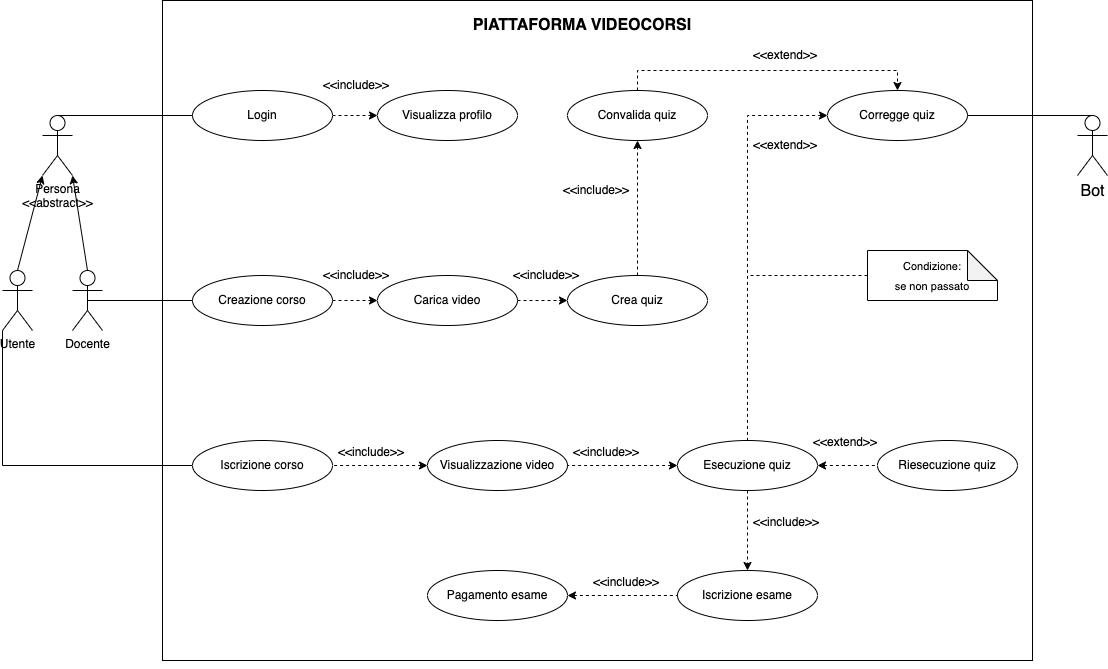

The diagram above was exported from draw.io. Its source (the exported page's mxGraphModel, read from the mxfile embedded in the PNG):
<mxGraphModel dx="954" dy="616" grid="1" gridSize="10" guides="1" tooltips="1" connect="1" arrows="1" fold="1" page="1" pageScale="1" pageWidth="1169" pageHeight="827" math="0" shadow="0">
  <root>
    <mxCell id="0" />
    <mxCell id="1" parent="0" />
    <mxCell id="xQ6DidLto4THDj159WLO-1" value="Utente" style="shape=umlActor;verticalLabelPosition=bottom;verticalAlign=top;html=1;outlineConnect=0;" parent="1" vertex="1">
      <mxGeometry x="35" y="353" width="30" height="60" as="geometry" />
    </mxCell>
    <mxCell id="xQ6DidLto4THDj159WLO-2" value="Docente" style="shape=umlActor;verticalLabelPosition=bottom;verticalAlign=top;html=1;outlineConnect=0;" parent="1" vertex="1">
      <mxGeometry x="105" y="353" width="30" height="60" as="geometry" />
    </mxCell>
    <mxCell id="xQ6DidLto4THDj159WLO-5" value="Persona&lt;br&gt;&amp;lt;&amp;lt;abstract&amp;gt;&amp;gt;" style="shape=umlActor;verticalLabelPosition=bottom;verticalAlign=top;html=1;outlineConnect=0;" parent="1" vertex="1">
      <mxGeometry x="75" y="198" width="30" height="60" as="geometry" />
    </mxCell>
    <mxCell id="xQ6DidLto4THDj159WLO-10" value="" style="endArrow=classic;html=1;rounded=0;exitX=0.5;exitY=0;exitDx=0;exitDy=0;exitPerimeter=0;entryX=0;entryY=1;entryDx=0;entryDy=0;entryPerimeter=0;" parent="1" source="xQ6DidLto4THDj159WLO-1" target="xQ6DidLto4THDj159WLO-5" edge="1">
      <mxGeometry width="50" height="50" relative="1" as="geometry">
        <mxPoint x="385" y="493" as="sourcePoint" />
        <mxPoint x="435" y="443" as="targetPoint" />
      </mxGeometry>
    </mxCell>
    <mxCell id="xQ6DidLto4THDj159WLO-11" value="" style="endArrow=classic;html=1;rounded=0;exitX=0.5;exitY=0;exitDx=0;exitDy=0;exitPerimeter=0;entryX=1;entryY=1;entryDx=0;entryDy=0;entryPerimeter=0;" parent="1" source="xQ6DidLto4THDj159WLO-2" target="xQ6DidLto4THDj159WLO-5" edge="1">
      <mxGeometry width="50" height="50" relative="1" as="geometry">
        <mxPoint x="385" y="493" as="sourcePoint" />
        <mxPoint x="435" y="443" as="targetPoint" />
      </mxGeometry>
    </mxCell>
    <mxCell id="xQ6DidLto4THDj159WLO-15" value="" style="html=1;" parent="1" vertex="1">
      <mxGeometry x="195" y="83" width="870" height="660" as="geometry" />
    </mxCell>
    <mxCell id="xQ6DidLto4THDj159WLO-19" style="edgeStyle=orthogonalEdgeStyle;rounded=0;orthogonalLoop=1;jettySize=auto;html=1;exitX=0;exitY=0.5;exitDx=0;exitDy=0;endArrow=none;endFill=0;entryX=0;entryY=1;entryDx=0;entryDy=0;entryPerimeter=0;" parent="1" source="xQ6DidLto4THDj159WLO-18" target="xQ6DidLto4THDj159WLO-1" edge="1">
      <mxGeometry relative="1" as="geometry">
        <mxPoint x="45" y="473" as="targetPoint" />
      </mxGeometry>
    </mxCell>
    <mxCell id="xQ6DidLto4THDj159WLO-18" value="Iscrizione corso" style="ellipse;whiteSpace=wrap;html=1;" parent="1" vertex="1">
      <mxGeometry x="225" y="523" width="140" height="50" as="geometry" />
    </mxCell>
    <mxCell id="xQ6DidLto4THDj159WLO-22" style="edgeStyle=orthogonalEdgeStyle;rounded=0;orthogonalLoop=1;jettySize=auto;html=1;exitX=0;exitY=0.5;exitDx=0;exitDy=0;entryX=0.5;entryY=0.5;entryDx=0;entryDy=0;entryPerimeter=0;endArrow=none;endFill=0;" parent="1" source="xQ6DidLto4THDj159WLO-21" target="xQ6DidLto4THDj159WLO-2" edge="1">
      <mxGeometry relative="1" as="geometry" />
    </mxCell>
    <mxCell id="xQ6DidLto4THDj159WLO-21" value="Creazione corso" style="ellipse;whiteSpace=wrap;html=1;" parent="1" vertex="1">
      <mxGeometry x="225" y="358" width="140" height="50" as="geometry" />
    </mxCell>
    <mxCell id="Y5OKnl5OFtYcYWPtzICH-7" style="edgeStyle=orthogonalEdgeStyle;rounded=0;orthogonalLoop=1;jettySize=auto;html=1;entryX=0;entryY=0.5;entryDx=0;entryDy=0;dashed=1;" parent="1" source="xQ6DidLto4THDj159WLO-23" target="xQ6DidLto4THDj159WLO-24" edge="1">
      <mxGeometry relative="1" as="geometry" />
    </mxCell>
    <mxCell id="xQ6DidLto4THDj159WLO-23" value="Carica video" style="ellipse;whiteSpace=wrap;html=1;" parent="1" vertex="1">
      <mxGeometry x="410" y="358" width="140" height="50" as="geometry" />
    </mxCell>
    <mxCell id="mk3RSHo7wvgGMn7YpTYo-3" style="edgeStyle=orthogonalEdgeStyle;rounded=0;orthogonalLoop=1;jettySize=auto;html=1;exitX=0.5;exitY=0;exitDx=0;exitDy=0;entryX=0.5;entryY=1;entryDx=0;entryDy=0;dashed=1;" parent="1" source="xQ6DidLto4THDj159WLO-24" target="mk3RSHo7wvgGMn7YpTYo-1" edge="1">
      <mxGeometry relative="1" as="geometry" />
    </mxCell>
    <mxCell id="xQ6DidLto4THDj159WLO-24" value="Crea quiz" style="ellipse;whiteSpace=wrap;html=1;" parent="1" vertex="1">
      <mxGeometry x="600" y="358" width="140" height="50" as="geometry" />
    </mxCell>
    <mxCell id="xQ6DidLto4THDj159WLO-26" value="" style="endArrow=classic;html=1;rounded=0;dashed=1;exitX=1;exitY=0.5;exitDx=0;exitDy=0;entryX=0;entryY=0.5;entryDx=0;entryDy=0;" parent="1" source="xQ6DidLto4THDj159WLO-21" target="xQ6DidLto4THDj159WLO-23" edge="1">
      <mxGeometry width="50" height="50" relative="1" as="geometry">
        <mxPoint x="405" y="253" as="sourcePoint" />
        <mxPoint x="455" y="203" as="targetPoint" />
      </mxGeometry>
    </mxCell>
    <mxCell id="xQ6DidLto4THDj159WLO-29" value="&amp;lt;&amp;lt;include&amp;gt;&amp;gt;" style="text;strokeColor=none;fillColor=none;align=left;verticalAlign=middle;spacingLeft=4;spacingRight=4;overflow=hidden;points=[[0,0.5],[1,0.5]];portConstraint=eastwest;rotatable=0;whiteSpace=wrap;html=1;" parent="1" vertex="1">
      <mxGeometry x="350" y="343" width="80" height="30" as="geometry" />
    </mxCell>
    <mxCell id="xQ6DidLto4THDj159WLO-40" style="edgeStyle=orthogonalEdgeStyle;rounded=0;orthogonalLoop=1;jettySize=auto;html=1;entryX=1;entryY=0.5;entryDx=0;entryDy=0;dashed=1;startArrow=classic;startFill=1;endArrow=none;endFill=0;" parent="1" source="xQ6DidLto4THDj159WLO-36" target="xQ6DidLto4THDj159WLO-18" edge="1">
      <mxGeometry relative="1" as="geometry" />
    </mxCell>
    <mxCell id="xQ6DidLto4THDj159WLO-36" value="Visualizzazione video" style="ellipse;whiteSpace=wrap;html=1;" parent="1" vertex="1">
      <mxGeometry x="460" y="523" width="140" height="50" as="geometry" />
    </mxCell>
    <mxCell id="xQ6DidLto4THDj159WLO-41" style="edgeStyle=orthogonalEdgeStyle;rounded=0;orthogonalLoop=1;jettySize=auto;html=1;entryX=1;entryY=0.5;entryDx=0;entryDy=0;dashed=1;startArrow=classic;startFill=1;endArrow=none;endFill=0;" parent="1" source="xQ6DidLto4THDj159WLO-37" target="xQ6DidLto4THDj159WLO-36" edge="1">
      <mxGeometry relative="1" as="geometry" />
    </mxCell>
    <mxCell id="xQ6DidLto4THDj159WLO-53" style="edgeStyle=orthogonalEdgeStyle;rounded=0;orthogonalLoop=1;jettySize=auto;html=1;entryX=0;entryY=0.5;entryDx=0;entryDy=0;dashed=1;startArrow=classic;startFill=1;endArrow=none;endFill=0;" parent="1" source="xQ6DidLto4THDj159WLO-37" target="xQ6DidLto4THDj159WLO-50" edge="1">
      <mxGeometry relative="1" as="geometry">
        <Array as="points" />
      </mxGeometry>
    </mxCell>
    <mxCell id="SHNQJLcfu7xybqnfkHDv-1" style="edgeStyle=orthogonalEdgeStyle;rounded=0;orthogonalLoop=1;jettySize=auto;html=1;entryX=0.5;entryY=0;entryDx=0;entryDy=0;dashed=1;" parent="1" source="xQ6DidLto4THDj159WLO-37" target="xQ6DidLto4THDj159WLO-38" edge="1">
      <mxGeometry relative="1" as="geometry">
        <Array as="points">
          <mxPoint x="780" y="610" />
          <mxPoint x="780" y="610" />
        </Array>
      </mxGeometry>
    </mxCell>
    <mxCell id="xQ6DidLto4THDj159WLO-37" value="Esecuzione quiz" style="ellipse;whiteSpace=wrap;html=1;" parent="1" vertex="1">
      <mxGeometry x="710" y="523" width="140" height="50" as="geometry" />
    </mxCell>
    <mxCell id="xQ6DidLto4THDj159WLO-38" value="Iscrizione esame" style="ellipse;whiteSpace=wrap;html=1;" parent="1" vertex="1">
      <mxGeometry x="710" y="653" width="140" height="50" as="geometry" />
    </mxCell>
    <mxCell id="xQ6DidLto4THDj159WLO-46" value="&amp;lt;&amp;lt;include&amp;gt;&amp;gt;" style="text;strokeColor=none;fillColor=none;align=left;verticalAlign=middle;spacingLeft=4;spacingRight=4;overflow=hidden;points=[[0,0.5],[1,0.5]];portConstraint=eastwest;rotatable=0;whiteSpace=wrap;html=1;" parent="1" vertex="1">
      <mxGeometry x="365" y="520" width="80" height="30" as="geometry" />
    </mxCell>
    <mxCell id="xQ6DidLto4THDj159WLO-47" value="&amp;lt;&amp;lt;include&amp;gt;&amp;gt;" style="text;strokeColor=none;fillColor=none;align=left;verticalAlign=middle;spacingLeft=4;spacingRight=4;overflow=hidden;points=[[0,0.5],[1,0.5]];portConstraint=eastwest;rotatable=0;whiteSpace=wrap;html=1;" parent="1" vertex="1">
      <mxGeometry x="600" y="520" width="80" height="30" as="geometry" />
    </mxCell>
    <mxCell id="xQ6DidLto4THDj159WLO-48" value="&amp;lt;&amp;lt;include&amp;gt;&amp;gt;" style="text;strokeColor=none;fillColor=none;align=left;verticalAlign=middle;spacingLeft=4;spacingRight=4;overflow=hidden;points=[[0,0.5],[1,0.5]];portConstraint=eastwest;rotatable=0;whiteSpace=wrap;html=1;" parent="1" vertex="1">
      <mxGeometry x="780" y="590" width="80" height="30" as="geometry" />
    </mxCell>
    <mxCell id="xQ6DidLto4THDj159WLO-49" value="&amp;lt;&amp;lt;include&amp;gt;&amp;gt;" style="text;strokeColor=none;fillColor=none;align=left;verticalAlign=middle;spacingLeft=4;spacingRight=4;overflow=hidden;points=[[0,0.5],[1,0.5]];portConstraint=eastwest;rotatable=0;whiteSpace=wrap;html=1;" parent="1" vertex="1">
      <mxGeometry x="620" y="650" width="80" height="30" as="geometry" />
    </mxCell>
    <mxCell id="xQ6DidLto4THDj159WLO-50" value="Riesecuzione quiz" style="ellipse;whiteSpace=wrap;html=1;" parent="1" vertex="1">
      <mxGeometry x="910" y="523" width="140" height="50" as="geometry" />
    </mxCell>
    <mxCell id="xQ6DidLto4THDj159WLO-52" value="&amp;lt;&amp;lt;extend&amp;gt;&amp;gt;" style="text;strokeColor=none;fillColor=none;align=left;verticalAlign=middle;spacingLeft=4;spacingRight=4;overflow=hidden;points=[[0,0.5],[1,0.5]];portConstraint=eastwest;rotatable=0;whiteSpace=wrap;html=1;" parent="1" vertex="1">
      <mxGeometry x="840" y="510" width="80" height="30" as="geometry" />
    </mxCell>
    <mxCell id="xQ6DidLto4THDj159WLO-57" value="PIATTAFORMA VIDEOCORSI" style="text;html=1;strokeColor=none;fillColor=none;align=center;verticalAlign=middle;whiteSpace=wrap;rounded=0;fontStyle=1;fontSize=16;" parent="1" vertex="1">
      <mxGeometry x="490" y="93" width="250" height="30" as="geometry" />
    </mxCell>
    <mxCell id="xQ6DidLto4THDj159WLO-61" value="Bot" style="shape=umlActor;verticalLabelPosition=bottom;verticalAlign=top;html=1;outlineConnect=0;fontSize=16;" parent="1" vertex="1">
      <mxGeometry x="1110" y="198" width="30" height="60" as="geometry" />
    </mxCell>
    <mxCell id="xQ6DidLto4THDj159WLO-87" style="edgeStyle=orthogonalEdgeStyle;rounded=0;orthogonalLoop=1;jettySize=auto;html=1;entryX=0.5;entryY=0;entryDx=0;entryDy=0;dashed=1;fontSize=16;startArrow=classic;startFill=1;endArrow=none;endFill=0;exitX=0;exitY=0.5;exitDx=0;exitDy=0;" parent="1" source="xQ6DidLto4THDj159WLO-64" target="xQ6DidLto4THDj159WLO-37" edge="1">
      <mxGeometry relative="1" as="geometry">
        <Array as="points">
          <mxPoint x="780" y="198" />
        </Array>
      </mxGeometry>
    </mxCell>
    <mxCell id="xQ6DidLto4THDj159WLO-64" value="Corregge quiz" style="ellipse;whiteSpace=wrap;html=1;" parent="1" vertex="1">
      <mxGeometry x="860" y="173" width="140" height="50" as="geometry" />
    </mxCell>
    <mxCell id="xQ6DidLto4THDj159WLO-65" value="" style="endArrow=none;html=1;rounded=0;fontSize=16;entryX=0.5;entryY=0;entryDx=0;entryDy=0;entryPerimeter=0;exitX=1;exitY=0.5;exitDx=0;exitDy=0;" parent="1" source="xQ6DidLto4THDj159WLO-64" target="xQ6DidLto4THDj159WLO-61" edge="1">
      <mxGeometry width="50" height="50" relative="1" as="geometry">
        <mxPoint x="545" y="463" as="sourcePoint" />
        <mxPoint x="595" y="413" as="targetPoint" />
      </mxGeometry>
    </mxCell>
    <mxCell id="xQ6DidLto4THDj159WLO-74" value="&amp;lt;&amp;lt;extend&amp;gt;&amp;gt;" style="text;strokeColor=none;fillColor=none;align=left;verticalAlign=middle;spacingLeft=4;spacingRight=4;overflow=hidden;points=[[0,0.5],[1,0.5]];portConstraint=eastwest;rotatable=0;whiteSpace=wrap;html=1;" parent="1" vertex="1">
      <mxGeometry x="780" y="213" width="80" height="30" as="geometry" />
    </mxCell>
    <mxCell id="SHNQJLcfu7xybqnfkHDv-5" style="edgeStyle=orthogonalEdgeStyle;rounded=0;orthogonalLoop=1;jettySize=auto;html=1;dashed=1;endArrow=none;endFill=0;" parent="1" source="xQ6DidLto4THDj159WLO-75" edge="1">
      <mxGeometry relative="1" as="geometry">
        <mxPoint x="780" y="358" as="targetPoint" />
      </mxGeometry>
    </mxCell>
    <mxCell id="xQ6DidLto4THDj159WLO-75" value="&lt;font style=&quot;font-size: 11px;&quot;&gt;Condizione:&lt;br&gt;se non passato&lt;/font&gt;" style="shape=note;whiteSpace=wrap;html=1;backgroundOutline=1;darkOpacity=0.05;fontSize=16;" parent="1" vertex="1">
      <mxGeometry x="900" y="333" width="130" height="50" as="geometry" />
    </mxCell>
    <mxCell id="9xxrzbVBh4Ki83VAmmZ1-2" style="edgeStyle=orthogonalEdgeStyle;rounded=0;orthogonalLoop=1;jettySize=auto;html=1;exitX=1;exitY=0.5;exitDx=0;exitDy=0;entryX=0;entryY=0.5;entryDx=0;entryDy=0;dashed=1;" edge="1" parent="1" source="xQ6DidLto4THDj159WLO-80" target="9xxrzbVBh4Ki83VAmmZ1-1">
      <mxGeometry relative="1" as="geometry" />
    </mxCell>
    <mxCell id="xQ6DidLto4THDj159WLO-80" value="Login" style="ellipse;whiteSpace=wrap;html=1;" parent="1" vertex="1">
      <mxGeometry x="225" y="173" width="140" height="50" as="geometry" />
    </mxCell>
    <mxCell id="xQ6DidLto4THDj159WLO-81" value="" style="endArrow=none;html=1;rounded=0;fontSize=16;entryX=0;entryY=0.5;entryDx=0;entryDy=0;exitX=0.5;exitY=0;exitDx=0;exitDy=0;exitPerimeter=0;" parent="1" source="xQ6DidLto4THDj159WLO-5" target="xQ6DidLto4THDj159WLO-80" edge="1">
      <mxGeometry width="50" height="50" relative="1" as="geometry">
        <mxPoint x="95" y="203" as="sourcePoint" />
        <mxPoint x="625" y="433" as="targetPoint" />
      </mxGeometry>
    </mxCell>
    <mxCell id="xQ6DidLto4THDj159WLO-94" style="edgeStyle=orthogonalEdgeStyle;rounded=0;orthogonalLoop=1;jettySize=auto;html=1;entryX=0;entryY=0.5;entryDx=0;entryDy=0;dashed=1;fontSize=11;startArrow=classic;startFill=1;endArrow=none;endFill=0;" parent="1" source="xQ6DidLto4THDj159WLO-93" target="xQ6DidLto4THDj159WLO-38" edge="1">
      <mxGeometry relative="1" as="geometry" />
    </mxCell>
    <mxCell id="xQ6DidLto4THDj159WLO-93" value="Pagamento esame" style="ellipse;whiteSpace=wrap;html=1;" parent="1" vertex="1">
      <mxGeometry x="460" y="653" width="140" height="50" as="geometry" />
    </mxCell>
    <mxCell id="xQ6DidLto4THDj159WLO-97" style="edgeStyle=orthogonalEdgeStyle;rounded=0;orthogonalLoop=1;jettySize=auto;html=1;exitX=0.5;exitY=1;exitDx=0;exitDy=0;dashed=1;fontSize=11;startArrow=classic;startFill=1;endArrow=none;endFill=0;" parent="1" source="xQ6DidLto4THDj159WLO-15" target="xQ6DidLto4THDj159WLO-15" edge="1">
      <mxGeometry relative="1" as="geometry" />
    </mxCell>
    <mxCell id="Y5OKnl5OFtYcYWPtzICH-6" value="&amp;lt;&amp;lt;include&amp;gt;&amp;gt;" style="text;strokeColor=none;fillColor=none;align=left;verticalAlign=middle;spacingLeft=4;spacingRight=4;overflow=hidden;points=[[0,0.5],[1,0.5]];portConstraint=eastwest;rotatable=0;whiteSpace=wrap;html=1;" parent="1" vertex="1">
      <mxGeometry x="540" y="343" width="80" height="30" as="geometry" />
    </mxCell>
    <mxCell id="mk3RSHo7wvgGMn7YpTYo-4" style="edgeStyle=orthogonalEdgeStyle;rounded=0;orthogonalLoop=1;jettySize=auto;html=1;exitX=0.5;exitY=0;exitDx=0;exitDy=0;entryX=0.5;entryY=0;entryDx=0;entryDy=0;dashed=1;" parent="1" source="mk3RSHo7wvgGMn7YpTYo-1" target="xQ6DidLto4THDj159WLO-64" edge="1">
      <mxGeometry relative="1" as="geometry" />
    </mxCell>
    <mxCell id="mk3RSHo7wvgGMn7YpTYo-1" value="Convalida quiz" style="ellipse;whiteSpace=wrap;html=1;" parent="1" vertex="1">
      <mxGeometry x="600" y="173" width="140" height="50" as="geometry" />
    </mxCell>
    <mxCell id="mk3RSHo7wvgGMn7YpTYo-5" value="&amp;lt;&amp;lt;extend&amp;gt;&amp;gt;" style="text;strokeColor=none;fillColor=none;align=left;verticalAlign=middle;spacingLeft=4;spacingRight=4;overflow=hidden;points=[[0,0.5],[1,0.5]];portConstraint=eastwest;rotatable=0;whiteSpace=wrap;html=1;" parent="1" vertex="1">
      <mxGeometry x="780" y="123" width="80" height="30" as="geometry" />
    </mxCell>
    <mxCell id="mk3RSHo7wvgGMn7YpTYo-6" value="&amp;lt;&amp;lt;include&amp;gt;&amp;gt;" style="text;strokeColor=none;fillColor=none;align=left;verticalAlign=middle;spacingLeft=4;spacingRight=4;overflow=hidden;points=[[0,0.5],[1,0.5]];portConstraint=eastwest;rotatable=0;whiteSpace=wrap;html=1;" parent="1" vertex="1">
      <mxGeometry x="590" y="258" width="80" height="30" as="geometry" />
    </mxCell>
    <mxCell id="9xxrzbVBh4Ki83VAmmZ1-1" value="Visualizza profilo" style="ellipse;whiteSpace=wrap;html=1;" vertex="1" parent="1">
      <mxGeometry x="410" y="173" width="140" height="50" as="geometry" />
    </mxCell>
    <mxCell id="9xxrzbVBh4Ki83VAmmZ1-3" value="&amp;lt;&amp;lt;include&amp;gt;&amp;gt;" style="text;strokeColor=none;fillColor=none;align=left;verticalAlign=middle;spacingLeft=4;spacingRight=4;overflow=hidden;points=[[0,0.5],[1,0.5]];portConstraint=eastwest;rotatable=0;whiteSpace=wrap;html=1;" vertex="1" parent="1">
      <mxGeometry x="350" y="153" width="80" height="30" as="geometry" />
    </mxCell>
  </root>
</mxGraphModel>